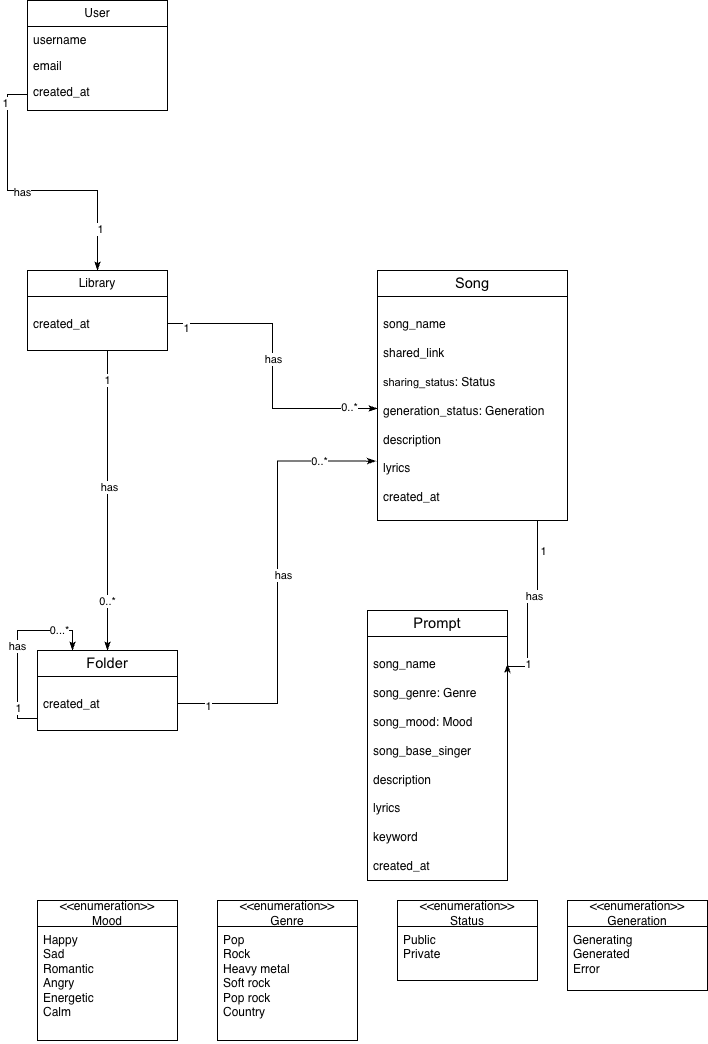

The diagram above was exported from draw.io. Its source (the exported page's mxGraphModel, read from the mxfile embedded in the PNG):
<mxGraphModel dx="1357" dy="924" grid="1" gridSize="10" guides="1" tooltips="1" connect="1" arrows="1" fold="1" page="1" pageScale="1" pageWidth="827" pageHeight="1169" math="0" shadow="0">
  <root>
    <mxCell id="0" />
    <mxCell id="1" parent="0" />
    <mxCell id="ZzK43nQmtZge9lXnn8xZ-1" parent="1" style="swimlane;fontStyle=0;childLayout=stackLayout;horizontal=1;startSize=26;fillColor=none;horizontalStack=0;resizeParent=1;resizeParentMax=0;resizeLast=0;collapsible=1;marginBottom=0;whiteSpace=wrap;html=1;" value="User" vertex="1">
      <mxGeometry height="110" width="140" x="60" y="40" as="geometry" />
    </mxCell>
    <mxCell id="ZzK43nQmtZge9lXnn8xZ-3" parent="ZzK43nQmtZge9lXnn8xZ-1" style="text;strokeColor=none;fillColor=none;align=left;verticalAlign=top;spacingLeft=4;spacingRight=4;overflow=hidden;rotatable=0;points=[[0,0.5],[1,0.5]];portConstraint=eastwest;whiteSpace=wrap;html=1;" value="username" vertex="1">
      <mxGeometry height="26" width="140" y="26" as="geometry" />
    </mxCell>
    <mxCell id="ZzK43nQmtZge9lXnn8xZ-5" parent="ZzK43nQmtZge9lXnn8xZ-1" style="text;strokeColor=none;fillColor=none;align=left;verticalAlign=top;spacingLeft=4;spacingRight=4;overflow=hidden;rotatable=0;points=[[0,0.5],[1,0.5]];portConstraint=eastwest;whiteSpace=wrap;html=1;" value="email" vertex="1">
      <mxGeometry height="26" width="140" y="52" as="geometry" />
    </mxCell>
    <mxCell id="ZzK43nQmtZge9lXnn8xZ-4" parent="ZzK43nQmtZge9lXnn8xZ-1" style="text;strokeColor=none;fillColor=none;align=left;verticalAlign=top;spacingLeft=4;spacingRight=4;overflow=hidden;rotatable=0;points=[[0,0.5],[1,0.5]];portConstraint=eastwest;whiteSpace=wrap;html=1;" value="&lt;div&gt;&lt;span style=&quot;background-color: transparent; color: light-dark(rgb(0, 0, 0), rgb(255, 255, 255));&quot;&gt;created_at&lt;/span&gt;&lt;/div&gt;" vertex="1">
      <mxGeometry height="32" width="140" y="78" as="geometry" />
    </mxCell>
    <mxCell id="ZzK43nQmtZge9lXnn8xZ-6" parent="1" style="swimlane;fontStyle=0;childLayout=stackLayout;horizontal=1;startSize=26;fillColor=none;horizontalStack=0;resizeParent=1;resizeParentMax=0;resizeLast=0;collapsible=1;marginBottom=0;whiteSpace=wrap;html=1;" value="Library" vertex="1">
      <mxGeometry height="80" width="140" x="60" y="310" as="geometry" />
    </mxCell>
    <mxCell id="ZzK43nQmtZge9lXnn8xZ-7" parent="ZzK43nQmtZge9lXnn8xZ-6" style="text;strokeColor=none;fillColor=none;align=left;verticalAlign=top;spacingLeft=4;spacingRight=4;overflow=hidden;rotatable=0;points=[[0,0.5],[1,0.5]];portConstraint=eastwest;whiteSpace=wrap;html=1;" value="&lt;div&gt;&lt;br&gt;&lt;/div&gt;&lt;div&gt;&lt;span style=&quot;background-color: transparent; color: light-dark(rgb(0, 0, 0), rgb(255, 255, 255));&quot;&gt;created_at&lt;/span&gt;&lt;/div&gt;" vertex="1">
      <mxGeometry height="54" width="140" y="26" as="geometry" />
    </mxCell>
    <mxCell id="ZzK43nQmtZge9lXnn8xZ-11" parent="1" style="swimlane;fontStyle=0;childLayout=stackLayout;horizontal=1;startSize=26;fillColor=none;horizontalStack=0;resizeParent=1;resizeParentMax=0;resizeLast=0;collapsible=1;marginBottom=0;whiteSpace=wrap;html=1;" value="&lt;span id=&quot;docs-internal-guid-ec4aca23-7fff-2d48-4738-ced62238d07d&quot;&gt;&lt;span style=&quot;font-size: 11pt; font-family: Arial, sans-serif; background-color: transparent; font-variant-numeric: normal; font-variant-east-asian: normal; font-variant-alternates: normal; font-variant-position: normal; font-variant-emoji: normal; vertical-align: baseline; white-space-collapse: preserve;&quot;&gt;Prompt&lt;/span&gt;&lt;/span&gt;" vertex="1">
      <mxGeometry height="270" width="140" x="400" y="650" as="geometry" />
    </mxCell>
    <mxCell id="ZzK43nQmtZge9lXnn8xZ-12" parent="ZzK43nQmtZge9lXnn8xZ-11" style="text;strokeColor=none;fillColor=none;align=left;verticalAlign=top;spacingLeft=4;spacingRight=4;overflow=hidden;rotatable=0;points=[[0,0.5],[1,0.5]];portConstraint=eastwest;whiteSpace=wrap;html=1;" value="&lt;br&gt;&lt;div&gt;&lt;span style=&quot;background-color: transparent; color: light-dark(rgb(0, 0, 0), rgb(255, 255, 255));&quot;&gt;song_name&lt;/span&gt;&lt;/div&gt;&lt;div&gt;&lt;br&gt;&lt;/div&gt;&lt;div&gt;song_genre: Genre&lt;/div&gt;&lt;div&gt;&lt;br&gt;&lt;/div&gt;&lt;div&gt;song_mood: Mood&lt;/div&gt;&lt;div&gt;&lt;br&gt;&lt;/div&gt;&lt;div&gt;song_base_singer&lt;/div&gt;&lt;div&gt;&lt;br&gt;&lt;/div&gt;&lt;div&gt;description&lt;/div&gt;&lt;div&gt;&lt;br&gt;&lt;/div&gt;&lt;div&gt;lyrics&lt;/div&gt;&lt;div&gt;&lt;br&gt;&lt;/div&gt;&lt;div&gt;&lt;span style=&quot;background-color: transparent; color: light-dark(rgb(0, 0, 0), rgb(255, 255, 255));&quot;&gt;keyword&lt;/span&gt;&lt;/div&gt;&lt;div&gt;&lt;span style=&quot;background-color: transparent; color: light-dark(rgb(0, 0, 0), rgb(255, 255, 255));&quot;&gt;&lt;br&gt;&lt;/span&gt;&lt;/div&gt;&lt;div&gt;created_at&lt;/div&gt;&lt;div&gt;&lt;span style=&quot;background-color: transparent; color: light-dark(rgb(0, 0, 0), rgb(255, 255, 255));&quot;&gt;&lt;br&gt;&lt;/span&gt;&lt;/div&gt;" vertex="1">
      <mxGeometry height="244" width="140" y="26" as="geometry" />
    </mxCell>
    <mxCell id="ZzK43nQmtZge9lXnn8xZ-17" parent="1" style="swimlane;fontStyle=0;childLayout=stackLayout;horizontal=1;startSize=26;fillColor=none;horizontalStack=0;resizeParent=1;resizeParentMax=0;resizeLast=0;collapsible=1;marginBottom=0;whiteSpace=wrap;html=1;" value="&lt;span id=&quot;docs-internal-guid-70f6492f-7fff-41d3-59a7-70a910f25a9e&quot;&gt;&lt;span style=&quot;font-size: 11pt; font-family: Arial, sans-serif; background-color: transparent; font-variant-numeric: normal; font-variant-east-asian: normal; font-variant-alternates: normal; font-variant-position: normal; font-variant-emoji: normal; vertical-align: baseline; white-space-collapse: preserve;&quot;&gt;Song&lt;/span&gt;&lt;/span&gt;" vertex="1">
      <mxGeometry height="250" width="190" x="410" y="310" as="geometry" />
    </mxCell>
    <mxCell id="ZzK43nQmtZge9lXnn8xZ-18" parent="ZzK43nQmtZge9lXnn8xZ-17" style="text;strokeColor=none;fillColor=none;align=left;verticalAlign=top;spacingLeft=4;spacingRight=4;overflow=hidden;rotatable=0;points=[[0,0.5],[1,0.5]];portConstraint=eastwest;whiteSpace=wrap;html=1;" value="&lt;div&gt;&lt;br&gt;&lt;/div&gt;&lt;div&gt;song_name&lt;/div&gt;&lt;div&gt;&lt;br&gt;&lt;/div&gt;&lt;div&gt;shared_link&lt;/div&gt;&lt;div&gt;&lt;br&gt;&lt;/div&gt;&lt;div&gt;&lt;span style=&quot;background-color: transparent; font-family: Arial, sans-serif; white-space-collapse: preserve; color: light-dark(rgb(0, 0, 0), rgb(255, 255, 255));&quot;&gt;&lt;font style=&quot;font-size: 11px;&quot;&gt;sharing_status&lt;/font&gt;&lt;/span&gt;: Status&lt;/div&gt;&lt;div&gt;&lt;br&gt;&lt;/div&gt;&lt;div&gt;generation_status:&amp;nbsp;&lt;span style=&quot;background-color: transparent; color: light-dark(rgb(0, 0, 0), rgb(255, 255, 255));&quot;&gt;Generation&lt;/span&gt;&lt;/div&gt;&lt;div&gt;&lt;br&gt;&lt;/div&gt;&lt;div&gt;&lt;div&gt;description&lt;/div&gt;&lt;div&gt;&lt;br&gt;&lt;/div&gt;&lt;div&gt;lyrics&lt;/div&gt;&lt;/div&gt;&lt;div&gt;&lt;br&gt;&lt;/div&gt;&lt;div&gt;created_at&lt;/div&gt;" vertex="1">
      <mxGeometry height="224" width="190" y="26" as="geometry" />
    </mxCell>
    <mxCell id="ZzK43nQmtZge9lXnn8xZ-20" parent="1" style="swimlane;fontStyle=0;childLayout=stackLayout;horizontal=1;startSize=26;fillColor=none;horizontalStack=0;resizeParent=1;resizeParentMax=0;resizeLast=0;collapsible=1;marginBottom=0;whiteSpace=wrap;html=1;" value="&lt;span id=&quot;docs-internal-guid-70f6492f-7fff-41d3-59a7-70a910f25a9e&quot;&gt;&lt;span style=&quot;font-size: 11pt; font-family: Arial, sans-serif; background-color: transparent; font-variant-numeric: normal; font-variant-east-asian: normal; font-variant-alternates: normal; font-variant-position: normal; font-variant-emoji: normal; vertical-align: baseline; white-space-collapse: preserve;&quot;&gt;Folder&lt;/span&gt;&lt;/span&gt;" vertex="1">
      <mxGeometry height="80" width="140" x="70" y="690" as="geometry" />
    </mxCell>
    <mxCell id="o1_vkZdPdz8BDNbRr1ia-24" edge="1" parent="ZzK43nQmtZge9lXnn8xZ-20" source="ZzK43nQmtZge9lXnn8xZ-21" style="edgeStyle=orthogonalEdgeStyle;rounded=0;orthogonalLoop=1;jettySize=auto;html=1;entryX=0.25;entryY=0;entryDx=0;entryDy=0;endArrow=classicThin;endFill=1;" target="ZzK43nQmtZge9lXnn8xZ-20" value="has">
      <mxGeometry relative="1" as="geometry">
        <Array as="points">
          <mxPoint x="-20" y="68" />
          <mxPoint x="-20" y="-20" />
          <mxPoint x="35" y="-20" />
        </Array>
      </mxGeometry>
    </mxCell>
    <mxCell id="o1_vkZdPdz8BDNbRr1ia-30" connectable="0" parent="o1_vkZdPdz8BDNbRr1ia-24" style="edgeLabel;html=1;align=center;verticalAlign=middle;resizable=0;points=[];" value="1" vertex="1">
      <mxGeometry relative="1" x="-0.6697" as="geometry">
        <mxPoint as="offset" />
      </mxGeometry>
    </mxCell>
    <mxCell id="o1_vkZdPdz8BDNbRr1ia-31" connectable="0" parent="o1_vkZdPdz8BDNbRr1ia-24" style="edgeLabel;html=1;align=center;verticalAlign=middle;resizable=0;points=[];" value="0...*" vertex="1">
      <mxGeometry relative="1" x="0.6308" y="1" as="geometry">
        <mxPoint as="offset" />
      </mxGeometry>
    </mxCell>
    <mxCell id="ZzK43nQmtZge9lXnn8xZ-21" parent="ZzK43nQmtZge9lXnn8xZ-20" style="text;strokeColor=none;fillColor=none;align=left;verticalAlign=top;spacingLeft=4;spacingRight=4;overflow=hidden;rotatable=0;points=[[0,0.5],[1,0.5]];portConstraint=eastwest;whiteSpace=wrap;html=1;" value="&lt;div&gt;&lt;br&gt;&lt;/div&gt;&lt;div&gt;created_at&lt;/div&gt;" vertex="1">
      <mxGeometry height="54" width="140" y="26" as="geometry" />
    </mxCell>
    <mxCell id="o1_vkZdPdz8BDNbRr1ia-13" edge="1" parent="1" source="ZzK43nQmtZge9lXnn8xZ-4" style="edgeStyle=orthogonalEdgeStyle;rounded=0;orthogonalLoop=1;jettySize=auto;html=1;entryX=0.5;entryY=0;entryDx=0;entryDy=0;endArrow=classicThin;endFill=1;" target="ZzK43nQmtZge9lXnn8xZ-6">
      <mxGeometry relative="1" as="geometry" />
    </mxCell>
    <mxCell id="o1_vkZdPdz8BDNbRr1ia-16" connectable="0" parent="o1_vkZdPdz8BDNbRr1ia-13" style="edgeLabel;html=1;align=center;verticalAlign=middle;resizable=0;points=[];" value="has" vertex="1">
      <mxGeometry relative="1" x="-0.0873" y="-1" as="geometry">
        <mxPoint as="offset" />
      </mxGeometry>
    </mxCell>
    <mxCell id="o1_vkZdPdz8BDNbRr1ia-17" connectable="0" parent="o1_vkZdPdz8BDNbRr1ia-13" style="edgeLabel;html=1;align=center;verticalAlign=middle;resizable=0;points=[];" value="1" vertex="1">
      <mxGeometry relative="1" x="-0.8016" y="-3" as="geometry">
        <mxPoint as="offset" />
      </mxGeometry>
    </mxCell>
    <mxCell id="o1_vkZdPdz8BDNbRr1ia-18" connectable="0" parent="o1_vkZdPdz8BDNbRr1ia-13" style="edgeLabel;html=1;align=center;verticalAlign=middle;resizable=0;points=[];" value="1" vertex="1">
      <mxGeometry relative="1" x="0.7074" y="2" as="geometry">
        <mxPoint as="offset" />
      </mxGeometry>
    </mxCell>
    <mxCell id="o1_vkZdPdz8BDNbRr1ia-19" edge="1" parent="1" source="ZzK43nQmtZge9lXnn8xZ-7" style="edgeStyle=orthogonalEdgeStyle;rounded=0;orthogonalLoop=1;jettySize=auto;html=1;entryX=0.5;entryY=0;entryDx=0;entryDy=0;endArrow=classicThin;endFill=1;" target="ZzK43nQmtZge9lXnn8xZ-20">
      <mxGeometry relative="1" as="geometry">
        <Array as="points">
          <mxPoint x="140" y="490" />
          <mxPoint x="140" y="490" />
        </Array>
      </mxGeometry>
    </mxCell>
    <mxCell id="o1_vkZdPdz8BDNbRr1ia-20" connectable="0" parent="o1_vkZdPdz8BDNbRr1ia-19" style="edgeLabel;html=1;align=center;verticalAlign=middle;resizable=0;points=[];" value="has" vertex="1">
      <mxGeometry relative="1" x="-0.0909" y="1" as="geometry">
        <mxPoint as="offset" />
      </mxGeometry>
    </mxCell>
    <mxCell id="o1_vkZdPdz8BDNbRr1ia-21" connectable="0" parent="o1_vkZdPdz8BDNbRr1ia-19" style="edgeLabel;html=1;align=center;verticalAlign=middle;resizable=0;points=[];" value="1" vertex="1">
      <mxGeometry relative="1" x="-0.8081" y="-1" as="geometry">
        <mxPoint as="offset" />
      </mxGeometry>
    </mxCell>
    <mxCell id="o1_vkZdPdz8BDNbRr1ia-22" connectable="0" parent="o1_vkZdPdz8BDNbRr1ia-19" style="edgeLabel;html=1;align=center;verticalAlign=middle;resizable=0;points=[];" value="0..*" vertex="1">
      <mxGeometry relative="1" x="0.6667" y="-1" as="geometry">
        <mxPoint as="offset" />
      </mxGeometry>
    </mxCell>
    <mxCell id="o1_vkZdPdz8BDNbRr1ia-23" edge="1" parent="1" source="ZzK43nQmtZge9lXnn8xZ-7" style="edgeStyle=orthogonalEdgeStyle;rounded=0;orthogonalLoop=1;jettySize=auto;html=1;endArrow=classicThin;endFill=1;" target="ZzK43nQmtZge9lXnn8xZ-18">
      <mxGeometry relative="1" as="geometry" />
    </mxCell>
    <mxCell id="o1_vkZdPdz8BDNbRr1ia-27" connectable="0" parent="o1_vkZdPdz8BDNbRr1ia-23" style="edgeLabel;html=1;align=center;verticalAlign=middle;resizable=0;points=[];" value="has" vertex="1">
      <mxGeometry relative="1" x="-0.0475" as="geometry">
        <mxPoint as="offset" />
      </mxGeometry>
    </mxCell>
    <mxCell id="o1_vkZdPdz8BDNbRr1ia-28" connectable="0" parent="o1_vkZdPdz8BDNbRr1ia-23" style="edgeLabel;html=1;align=center;verticalAlign=middle;resizable=0;points=[];" value="1" vertex="1">
      <mxGeometry relative="1" x="-0.869" y="-4" as="geometry">
        <mxPoint as="offset" />
      </mxGeometry>
    </mxCell>
    <mxCell id="o1_vkZdPdz8BDNbRr1ia-29" connectable="0" parent="o1_vkZdPdz8BDNbRr1ia-23" style="edgeLabel;html=1;align=center;verticalAlign=middle;resizable=0;points=[];" value="0..*" vertex="1">
      <mxGeometry relative="1" x="0.8092" y="2" as="geometry">
        <mxPoint as="offset" />
      </mxGeometry>
    </mxCell>
    <mxCell id="o1_vkZdPdz8BDNbRr1ia-26" edge="1" parent="1" source="ZzK43nQmtZge9lXnn8xZ-18" style="edgeStyle=orthogonalEdgeStyle;rounded=0;orthogonalLoop=1;jettySize=auto;html=1;entryX=1.001;entryY=0.112;entryDx=0;entryDy=0;entryPerimeter=0;endArrow=classicThin;endFill=1;" target="ZzK43nQmtZge9lXnn8xZ-12">
      <mxGeometry relative="1" as="geometry">
        <Array as="points">
          <mxPoint x="570" y="468" />
          <mxPoint x="570" y="638" />
          <mxPoint x="560" y="638" />
          <mxPoint x="560" y="706" />
        </Array>
      </mxGeometry>
    </mxCell>
    <mxCell id="o1_vkZdPdz8BDNbRr1ia-32" connectable="0" parent="o1_vkZdPdz8BDNbRr1ia-26" style="edgeLabel;html=1;align=center;verticalAlign=middle;resizable=0;points=[];" value="1" vertex="1">
      <mxGeometry relative="1" x="-0.6536" y="5" as="geometry">
        <mxPoint as="offset" />
      </mxGeometry>
    </mxCell>
    <mxCell id="o1_vkZdPdz8BDNbRr1ia-33" connectable="0" parent="o1_vkZdPdz8BDNbRr1ia-26" style="edgeLabel;html=1;align=center;verticalAlign=middle;resizable=0;points=[];" value="has" vertex="1">
      <mxGeometry relative="1" x="-0.0892" y="-3" as="geometry">
        <mxPoint as="offset" />
      </mxGeometry>
    </mxCell>
    <mxCell id="o1_vkZdPdz8BDNbRr1ia-34" connectable="0" parent="o1_vkZdPdz8BDNbRr1ia-26" style="edgeLabel;html=1;align=center;verticalAlign=middle;resizable=0;points=[];" value="1" vertex="1">
      <mxGeometry relative="1" x="0.7149" as="geometry">
        <mxPoint as="offset" />
      </mxGeometry>
    </mxCell>
    <mxCell id="o1_vkZdPdz8BDNbRr1ia-36" edge="1" parent="1" source="ZzK43nQmtZge9lXnn8xZ-21" style="edgeStyle=orthogonalEdgeStyle;rounded=0;orthogonalLoop=1;jettySize=auto;html=1;entryX=-0.008;entryY=0.735;entryDx=0;entryDy=0;entryPerimeter=0;endArrow=classicThin;endFill=1;" target="ZzK43nQmtZge9lXnn8xZ-18">
      <mxGeometry relative="1" as="geometry" />
    </mxCell>
    <mxCell id="o1_vkZdPdz8BDNbRr1ia-37" connectable="0" parent="o1_vkZdPdz8BDNbRr1ia-36" style="edgeLabel;html=1;align=center;verticalAlign=middle;resizable=0;points=[];" value="has" vertex="1">
      <mxGeometry relative="1" x="0.0414" y="-5" as="geometry">
        <mxPoint y="1" as="offset" />
      </mxGeometry>
    </mxCell>
    <mxCell id="o1_vkZdPdz8BDNbRr1ia-38" connectable="0" parent="o1_vkZdPdz8BDNbRr1ia-36" style="edgeLabel;html=1;align=center;verticalAlign=middle;resizable=0;points=[];" value="1" vertex="1">
      <mxGeometry relative="1" x="-0.8581" y="-2" as="geometry">
        <mxPoint as="offset" />
      </mxGeometry>
    </mxCell>
    <mxCell id="o1_vkZdPdz8BDNbRr1ia-39" connectable="0" parent="o1_vkZdPdz8BDNbRr1ia-36" style="edgeLabel;html=1;align=center;verticalAlign=middle;resizable=0;points=[];" value="0..*" vertex="1">
      <mxGeometry relative="1" x="0.7389" as="geometry">
        <mxPoint as="offset" />
      </mxGeometry>
    </mxCell>
    <mxCell id="o1_vkZdPdz8BDNbRr1ia-45" parent="1" style="swimlane;fontStyle=0;childLayout=stackLayout;horizontal=1;startSize=26;fillColor=none;horizontalStack=0;resizeParent=1;resizeParentMax=0;resizeLast=0;collapsible=1;marginBottom=0;whiteSpace=wrap;html=1;" value="&amp;lt;&amp;lt;enumeration&amp;gt;&amp;gt;&lt;div&gt;Mood&lt;/div&gt;" vertex="1">
      <mxGeometry height="140" width="140" x="70" y="940" as="geometry" />
    </mxCell>
    <mxCell id="o1_vkZdPdz8BDNbRr1ia-46" parent="o1_vkZdPdz8BDNbRr1ia-45" style="text;strokeColor=none;fillColor=none;align=left;verticalAlign=top;spacingLeft=4;spacingRight=4;overflow=hidden;rotatable=0;points=[[0,0.5],[1,0.5]];portConstraint=eastwest;whiteSpace=wrap;html=1;" value="Happy&lt;div&gt;Sad&lt;/div&gt;&lt;div&gt;Romantic&lt;/div&gt;&lt;div&gt;Angry&lt;/div&gt;&lt;div&gt;Energetic&lt;/div&gt;&lt;div&gt;Calm&lt;/div&gt;" vertex="1">
      <mxGeometry height="114" width="140" y="26" as="geometry" />
    </mxCell>
    <mxCell id="o1_vkZdPdz8BDNbRr1ia-50" parent="1" style="swimlane;fontStyle=0;childLayout=stackLayout;horizontal=1;startSize=26;fillColor=none;horizontalStack=0;resizeParent=1;resizeParentMax=0;resizeLast=0;collapsible=1;marginBottom=0;whiteSpace=wrap;html=1;" value="&amp;lt;&amp;lt;enumeration&amp;gt;&amp;gt;&lt;div&gt;Genre&lt;/div&gt;" vertex="1">
      <mxGeometry height="140" width="140" x="250" y="940" as="geometry" />
    </mxCell>
    <mxCell id="o1_vkZdPdz8BDNbRr1ia-51" parent="o1_vkZdPdz8BDNbRr1ia-50" style="text;strokeColor=none;fillColor=none;align=left;verticalAlign=top;spacingLeft=4;spacingRight=4;overflow=hidden;rotatable=0;points=[[0,0.5],[1,0.5]];portConstraint=eastwest;whiteSpace=wrap;html=1;" value="Pop&lt;div&gt;Rock&lt;/div&gt;&lt;div&gt;Heavy metal&lt;/div&gt;&lt;div&gt;Soft rock&lt;/div&gt;&lt;div&gt;Pop rock&lt;/div&gt;&lt;div&gt;Country&lt;/div&gt;" vertex="1">
      <mxGeometry height="114" width="140" y="26" as="geometry" />
    </mxCell>
    <mxCell id="1_8zRIlsPA6xZHN2eQg1-1" parent="1" style="swimlane;fontStyle=0;childLayout=stackLayout;horizontal=1;startSize=26;fillColor=none;horizontalStack=0;resizeParent=1;resizeParentMax=0;resizeLast=0;collapsible=1;marginBottom=0;whiteSpace=wrap;html=1;" value="&amp;lt;&amp;lt;enumeration&amp;gt;&amp;gt;&lt;div&gt;&lt;span style=&quot;text-align: left;&quot;&gt;Status&lt;/span&gt;&lt;/div&gt;" vertex="1">
      <mxGeometry height="80" width="140" x="430" y="940" as="geometry" />
    </mxCell>
    <mxCell id="1_8zRIlsPA6xZHN2eQg1-2" parent="1_8zRIlsPA6xZHN2eQg1-1" style="text;strokeColor=none;fillColor=none;align=left;verticalAlign=top;spacingLeft=4;spacingRight=4;overflow=hidden;rotatable=0;points=[[0,0.5],[1,0.5]];portConstraint=eastwest;whiteSpace=wrap;html=1;" value="Public&lt;div&gt;Private&lt;/div&gt;" vertex="1">
      <mxGeometry height="54" width="140" y="26" as="geometry" />
    </mxCell>
    <mxCell id="87inRa7ynE9AIIDEN2Ke-1" parent="1" style="swimlane;fontStyle=0;childLayout=stackLayout;horizontal=1;startSize=26;fillColor=none;horizontalStack=0;resizeParent=1;resizeParentMax=0;resizeLast=0;collapsible=1;marginBottom=0;whiteSpace=wrap;html=1;" value="&amp;lt;&amp;lt;enumeration&amp;gt;&amp;gt;&lt;div&gt;&lt;span style=&quot;text-align: left;&quot;&gt;Generation&lt;/span&gt;&lt;/div&gt;" vertex="1">
      <mxGeometry height="90" width="140" x="600" y="940" as="geometry" />
    </mxCell>
    <mxCell id="87inRa7ynE9AIIDEN2Ke-2" parent="87inRa7ynE9AIIDEN2Ke-1" style="text;strokeColor=none;fillColor=none;align=left;verticalAlign=top;spacingLeft=4;spacingRight=4;overflow=hidden;rotatable=0;points=[[0,0.5],[1,0.5]];portConstraint=eastwest;whiteSpace=wrap;html=1;" value="Generating&lt;br&gt;&lt;div&gt;Generated&lt;/div&gt;&lt;div&gt;Error&lt;/div&gt;" vertex="1">
      <mxGeometry height="64" width="140" y="26" as="geometry" />
    </mxCell>
  </root>
</mxGraphModel>